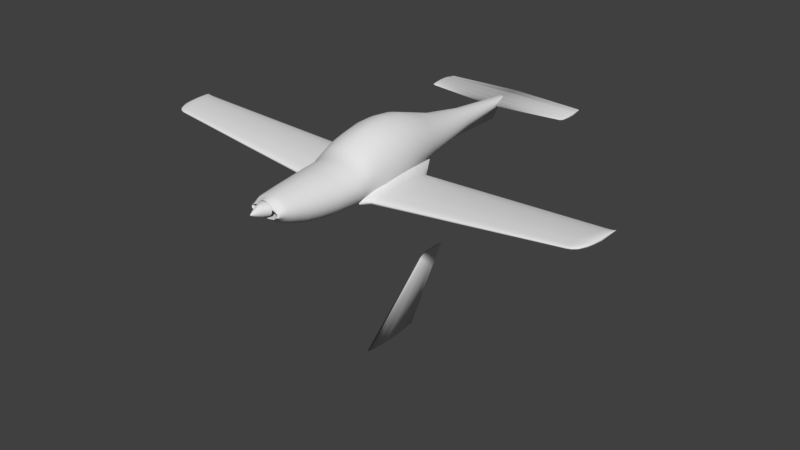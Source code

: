 # Source: rev0.9b.blend  (saved by Blender 2.79.0; exported with 4.5.12 LTS)
import bpy
from mathutils import Matrix  # noqa: F401  (used for matrix-valued properties, if any)

bpy.ops.wm.read_factory_settings(use_empty=True)
scene = bpy.context.scene
scene.name = 'Scene'

# ---- collections
col_collection_1 = bpy.data.collections.new('Collection 1'); scene.collection.children.link(col_collection_1)

# ---- world
world_world = bpy.data.worlds.new('World'); scene.world = world_world
world_world.color = (0.05088, 0.05088, 0.05088)
world_world.use_sun_shadow = False
world_world.sun_shadow_jitter_overblur = 0.0
world_world.cycles.sampling_method = 'MANUAL'

# ---- meshes
me_cylinder_001 = bpy.data.meshes.new('Cylinder.001')
me_cylinder_001.from_pydata([(0.0, -1.015, -0.3268), (0.0, 1.108, -0.1912), (0.1355, -1.015, -0.3252), (0.009474, 1.108, -0.1879), (0.2657, -1.015, -0.3171), (0.1139, 1.136, -0.1572), (0.3857, -1.015, -0.2862), (0.1507, 1.136, -0.1438), (0.4909, -1.015, -0.2148), (0.183, 1.136, -0.1258), (0.5772, -1.015, -0.1944), (0.2095, 1.136, -0.1038), (0.6567, -1.015, -0.1549), (0.2292, 1.136, -0.07872), (0.6822, -1.015, -0.1002), (0.2413, 1.136, -0.05152), (0.6746, -1.015, -0.05523), (0.2454, 1.136, -0.02324), (0.6627, -1.015, -0.01861), (0.2413, 1.136, 0.005046), (0.6246, -1.015, 0.003596), (0.2292, 1.136, 0.03224), (0.5772, -1.015, 0.03673), (0.2095, 1.136, 0.05731), (0.4909, -1.015, 0.07646), (0.183, 1.136, 0.07928), (0.3857, -1.015, 0.1059), (0.1507, 1.136, 0.09731), (0.2657, -1.015, 0.2217), (0.1139, 1.136, 0.1107), (0.1355, -1.015, 0.3305), (0.0739, 1.136, 0.119), (0.0, -1.015, 0.3657), (0.0, 1.136, 0.1217), (0.0, 0.3885, -0.8156), (0.1582, 0.3885, -0.7996), (0.3324, 0.3885, -0.7521), (0.4929, 0.3885, -0.675), (0.6336, 0.3885, -0.5712), (0.749, 0.3885, -0.4448), (0.8348, 0.3885, -0.3006), (0.8877, 0.3885, -0.1767), (0.9055, 0.3885, -0.01396), (0.8877, 0.3885, 0.1488), (0.8348, 0.3885, 0.3053), (0.749, 0.3885, 0.4495), (0.6336, 0.3885, 0.5759), (0.4929, 0.3885, 0.6797), (0.3324, 0.3885, 0.7568), (0.1582, 0.3885, 0.8042), (0.0, 0.3885, 0.8203), (0.2275, -0.6245, -1.241), (0.4599, -0.6245, -1.187), (0.6741, -0.6245, -1.098), (0.8619, -0.6245, -0.9794), (1.016, -0.6245, -0.8345), (1.13, -0.6245, -0.6693), (1.201, -0.6245, -0.49), (1.225, -0.6245, -0.3036), (1.201, -0.6245, -0.1172), (1.13, -0.6245, 0.06212), (1.016, -0.6245, 0.2273), (0.8619, -0.6245, 0.3722), (0.6741, -0.6245, 0.491), (0.4599, -0.6245, 0.5793), (0.2275, -0.6245, 0.6337), (0.0, -0.6245, 0.6521), (0.0, -0.6245, -1.259), (0.0, -0.4793, -1.294), (0.2629, -0.4793, -1.274), (0.5155, -0.4793, -1.218), (0.7484, -0.4793, -1.126), (0.9525, -0.4793, -1.002), (1.12, -0.4793, -0.8509), (1.244, -0.4793, -0.6787), (1.321, -0.4793, -0.4918), (1.347, -0.4793, -0.2975), (1.321, -0.4793, -0.1032), (1.244, -0.4793, 0.08362), (1.12, -0.4793, 0.2558), (0.9525, -0.4793, 0.4067), (0.7484, -0.4793, 0.5306), (0.5155, -0.4793, 0.6227), (0.2629, -0.4793, 0.6793), (0.0, -0.4793, 0.6985), (0.1746, -0.8234, -1.008), (0.3673, -0.8234, -0.9634), (0.545, -0.8234, -0.8907), (0.7007, -0.8234, -0.7929), (0.8284, -0.8234, -0.6737), (0.9234, -0.8234, -0.5377), (0.9818, -0.8234, -0.3902), (1.002, -0.8234, -0.2367), (0.9818, -0.8234, -0.08329), (0.9234, -0.8234, 0.06426), (0.8284, -0.8234, 0.2002), (0.7007, -0.8234, 0.3194), (0.545, -0.8234, 0.4172), (0.3673, -0.8234, 0.4899), (0.1746, -0.8234, 0.5347), (0.0, -0.8234, 0.5498), (0.0, -0.8234, -1.023), (0.1311, -0.9219, -0.7505), (0.3024, -0.9219, -0.7152), (0.4604, -0.9219, -0.6578), (0.5988, -0.9219, -0.5807), (0.7124, -0.9219, -0.4867), (0.7968, -0.9219, -0.3794), (0.8488, -0.9219, -0.263), (0.8664, -0.9219, -0.142), (0.8488, -0.9219, -0.02093), (0.7968, -0.9219, 0.09546), (0.7124, -0.9219, 0.2027), (0.5988, -0.9219, 0.2968), (0.4604, -0.9219, 0.3739), (0.3024, -0.9219, 0.4312), (0.1311, -0.9219, 0.4666), (0.0, -0.9219, 0.4785), (0.0, -0.9219, -0.7624), (0.1344, -0.9599, -0.6017), (0.2894, -0.9599, -0.5718), (0.4322, -0.9599, -0.5233), (0.5574, -0.9599, -0.458), (0.6601, -0.9599, -0.3784), (0.7365, -0.9599, -0.2876), (0.7835, -0.9599, -0.189), (0.7993, -0.9599, -0.08657), (0.7835, -0.9599, 0.0159), (0.7365, -0.9599, 0.1144), (0.6601, -0.9599, 0.2052), (0.5574, -0.9599, 0.2796), (0.4322, -0.9599, 0.3449), (0.2894, -0.9599, 0.3935), (0.1344, -0.9599, 0.4233), (0.0, -0.9599, 0.4334), (0.0, -0.9599, -0.6118), (0.0, -0.726, -1.178), (0.2005, -0.726, -1.161), (0.4135, -0.726, -1.11), (0.6099, -0.726, -1.028), (0.7819, -0.726, -0.9172), (0.9232, -0.726, -0.7822), (1.028, -0.726, -0.6283), (1.093, -0.726, -0.4613), (1.115, -0.726, -0.2875), (1.093, -0.726, -0.1138), (1.028, -0.726, 0.0532), (0.9232, -0.726, 0.2071), (0.7819, -0.726, 0.3421), (0.6099, -0.726, 0.4528), (0.4135, -0.726, 0.5351), (0.2005, -0.726, 0.5858), (0.0, -0.726, 0.6029), (0.0, 0.06041, -1.118), (0.2297, 0.06041, -1.092), (0.4768, 0.06041, -1.016), (0.7046, 0.06041, -0.8927), (0.9042, 0.06041, -0.7265), (1.068, 0.06041, -0.5239), (1.19, 0.06041, -0.2929), (1.265, 0.06041, -0.04211), (1.29, 0.06041, 0.2187), (1.265, 0.06041, 0.4794), (1.19, 0.06041, 0.7302), (1.068, 0.06041, 0.9613), (0.9042, 0.06041, 1.164), (0.7046, 0.06041, 1.33), (0.4768, 0.06041, 1.454), (0.2297, 0.06041, 1.53), (0.0, 0.06041, 1.555), (0.2262, -0.05813, -1.166), (0.4929, -0.05813, -1.085), (0.7387, -0.05813, -0.953), (0.9541, -0.05813, -0.7759), (1.131, -0.05813, -0.56), (1.262, -0.05813, -0.3138), (1.343, -0.05813, -0.06747), (1.37, -0.05813, 0.2313), (1.343, -0.05813, 0.5092), (1.262, -0.05813, 0.7764), (1.131, -0.05813, 1.023), (0.9541, -0.05813, 1.238), (0.7387, -0.05813, 1.416), (0.4929, -0.05813, 1.547), (0.2262, -0.05813, 1.628), (0.0, -0.05813, 1.656), (0.0, -0.05813, -1.193), (0.2686, -0.4047, -1.274), (0.5268, -0.4047, -1.208), (0.7647, -0.4047, -1.101), (0.9733, -0.4047, -0.9575), (1.144, -0.4047, -0.7821), (1.272, -0.4047, -0.582), (1.35, -0.4047, -0.3649), (1.376, -0.4047, -0.1391), (1.35, -0.4047, 0.08672), (1.272, -0.4047, 0.3038), (1.144, -0.4047, 0.504), (0.9733, -0.4047, 0.6794), (0.7647, -0.4047, 0.8233), (0.5268, -0.4047, 0.9303), (0.2686, -0.4047, 0.9961), (0.0, -0.4047, 1.018), (0.0, -0.4047, -1.297), (0.0, -0.2508, -1.281), (0.2688, -0.2508, -1.254), (0.5272, -0.2508, -1.174), (0.7654, -0.2508, -1.064), (0.9741, -0.2508, -0.8895), (1.167, -0.2508, -0.6962), (1.308, -0.2508, -0.4534), (1.395, -0.2508, -0.1899), (1.424, -0.2508, 0.08417), (1.395, -0.2508, 0.3582), (1.308, -0.2508, 0.6217), (1.167, -0.2508, 0.8645), (0.9763, -0.2508, 1.077), (0.7444, -0.2508, 1.252), (0.4799, -0.2508, 1.382), (0.1928, -0.2508, 1.462), (0.0, -0.2508, 1.489), (0.0, -0.1564, -1.244), (0.2381, -0.1564, -1.216), (0.5106, -0.1564, -1.135), (0.7619, -0.1564, -1.002), (0.982, -0.1564, -0.8238), (1.163, -0.1564, -0.6065), (1.297, -0.1564, -0.3587), (1.38, -0.1564, -0.08969), (1.408, -0.1564, 0.19), (1.38, -0.1564, 0.4697), (1.297, -0.1564, 0.7387), (1.163, -0.1564, 0.9866), (0.982, -0.1564, 1.204), (0.7619, -0.1564, 1.382), (0.5106, -0.1564, 1.515), (0.2381, -0.1564, 1.596), (0.0, -0.1564, 1.624), (0.2688, -0.3291, -1.271), (0.5272, -0.3291, -1.196), (0.7653, -0.3291, -1.109), (0.974, -0.3291, -0.9445), (1.159, -0.3291, -0.6361), (1.296, -0.3291, -0.4217), (1.38, -0.3291, -0.1891), (1.408, -0.3291, 0.05287), (1.38, -0.3291, 0.2948), (1.296, -0.3291, 0.5274), (1.159, -0.3291, 0.7419), (0.9754, -0.3291, 0.9298), (0.7516, -0.3291, 1.084), (0.4963, -0.3291, 1.199), (0.2193, -0.3291, 1.269), (0.0, -0.3291, 1.293), (0.0, -0.3291, -1.297), (0.0, 0.6764, -0.5369), (0.08093, 0.6764, -0.5274), (0.19, 0.6764, -0.4991), (0.2905, 0.6764, -0.4532), (0.3787, 0.6764, -0.3914), (0.451, 0.6764, -0.3161), (0.5047, 0.6764, -0.2302), (0.5378, 0.6764, -0.137), (0.549, 0.6764, -0.0401), (0.5378, 0.6764, 0.05682), (0.5047, 0.6764, 0.15), (0.451, 0.6764, 0.2359), (0.3787, 0.6764, 0.3112), (0.2905, 0.6764, 0.373), (0.19, 0.6764, 0.4189), (0.08093, 0.6764, 0.4472), (0.0, 0.6764, 0.4567), (0.0, 0.2163, -0.9774), (0.1726, 0.2163, -0.9563), (0.3962, 0.2163, -0.8939), (0.6022, 0.2163, -0.7924), (0.7828, 0.2163, -0.6559), (0.931, 0.2163, -0.4895), (1.041, 0.2163, -0.2997), (1.109, 0.2163, -0.0937), (1.132, 0.2163, 0.1205), (1.109, 0.2163, 0.3347), (1.041, 0.2163, 0.5407), (0.931, 0.2163, 0.7305), (0.7828, 0.2163, 0.8969), (0.6022, 0.2163, 1.033), (0.3962, 0.2163, 1.135), (0.1726, 0.2163, 1.197), (0.0, 0.2163, 1.218), (1.493, -0.2468, -1.048), (1.455, -0.2468, -0.5576), (1.492, -0.1868, -1.034), (1.454, -0.1868, -0.5444), (1.779, -0.2467, -1.027), (1.74, -0.2467, -0.5367), (1.777, -0.1874, -1.013), (1.739, -0.1874, -0.5235), (1.493, -0.2829, -1.052), (1.457, -0.2829, -0.5839), (1.779, -0.2823, -1.032), (1.742, -0.2823, -0.563), (1.493, -0.3165, -1.048), (1.46, -0.3165, -0.6209), (1.779, -0.3154, -1.027), (1.745, -0.3154, -0.6), (1.492, -0.3505, -1.036), (1.463, -0.3505, -0.662), (1.778, -0.3491, -1.015), (1.748, -0.3491, -0.6411), (1.49, -0.3734, -1.011), (1.466, -0.3734, -0.699), (1.776, -0.3717, -0.9905), (1.751, -0.3717, -0.6781), (1.488, -0.3912, -0.9826), (1.469, -0.3912, -0.7442), (1.773, -0.3893, -0.9617), (1.755, -0.3893, -0.7233), (1.485, -0.4014, -0.9387), (1.473, -0.4014, -0.7894), (1.77, -0.3993, -0.9179), (1.758, -0.3993, -0.7685), (1.48, -0.406, -0.8853), (1.478, -0.406, -0.8593), (1.766, -0.4038, -0.8644), (1.764, -0.4038, -0.8384), (1.743, -0.03377, -0.5774), (1.772, -0.03377, -0.9407), (1.458, -0.03112, -0.5982), (1.486, -0.03112, -0.9616), (1.488, -0.08148, -0.9883), (1.455, -0.08148, -0.5666), (1.774, -0.08348, -0.9675), (1.741, -0.08348, -0.5457), (1.739, -0.1352, -0.5202), (1.776, -0.1352, -0.9938), (1.453, -0.1339, -0.5411), (1.49, -0.1339, -1.015), (1.751, 0.02045, -0.6758), (1.77, 0.02045, -0.9217), (1.466, 0.02381, -0.6966), (1.485, 0.02381, -0.9425), (1.756, 0.05158, -0.7454), (1.769, 0.05158, -0.9046), (1.471, 0.05535, -0.7663), (1.483, 0.05535, -0.9255), (1.481, 0.08399, -0.8938), (1.766, 0.07985, -0.8729), (1.768, 0.07985, -0.8898), (1.482, 0.08399, -0.9107), (1.483, 0.07085, -0.9153), (1.768, 0.06688, -0.8944), (1.761, 0.06688, -0.8066), (1.476, 0.07085, -0.8275), (0.5877, -0.2265, -1.123), (0.5493, -0.2291, -0.406), (0.5866, -0.1337, -1.071), (0.5483, -0.1362, -0.356), (0.5881, -0.2824, -1.148), (0.5514, -0.2848, -0.4629), (0.5877, -0.3344, -1.159), (0.5543, -0.3366, -0.5341), (0.5868, -0.3872, -1.158), (0.5575, -0.3892, -0.6116), (0.5848, -0.4228, -1.134), (0.5604, -0.4244, -0.6774), (0.5826, -0.4505, -1.101), (0.5639, -0.4517, -0.7525), (0.5792, -0.4665, -1.042), (0.5675, -0.4673, -0.8238), (0.575, -0.4738, -0.9663), (0.5729, -0.474, -0.9283), (0.5525, 0.105, -0.3551), (0.5809, 0.1069, -0.886), (0.583, 0.02906, -0.9509), (0.55, 0.02691, -0.3346), (0.548, -0.05433, -0.3242), (0.5851, -0.05191, -1.016), (0.5602, 0.1906, -0.4708), (0.5795, 0.1918, -0.8301), (0.5657, 0.2397, -0.5565), (0.5781, 0.2406, -0.789), (0.5756, 0.2847, -0.728), (0.577, 0.2848, -0.7527), (0.5773, 0.2645, -0.7662), (0.5705, 0.2641, -0.638), (0.5877, -0.2265, -1.123), (0.5493, -0.2291, -0.406), (0.5866, -0.1337, -1.071), (0.5483, -0.1362, -0.356), (0.5881, -0.2824, -1.148), (0.5514, -0.2848, -0.4629), (0.5877, -0.3344, -1.159), (0.5543, -0.3366, -0.5341), (0.5868, -0.3872, -1.158), (0.5575, -0.3892, -0.6116), (0.5848, -0.4228, -1.134), (0.5604, -0.4244, -0.6774), (0.5826, -0.4505, -1.101), (0.5639, -0.4517, -0.7525), (0.5792, -0.4665, -1.042), (0.5675, -0.4673, -0.8238), (0.575, -0.4738, -0.9663), (0.5729, -0.474, -0.9283), (0.5525, 0.105, -0.3551), (0.5809, 0.1069, -0.886), (0.583, 0.02906, -0.9509), (0.55, 0.02691, -0.3346), (0.548, -0.05433, -0.3242), (0.5851, -0.05191, -1.016), (0.5602, 0.1906, -0.4708), (0.5795, 0.1918, -0.8301), (0.5657, 0.2397, -0.5565), (0.5781, 0.2406, -0.789), (0.5756, 0.2847, -0.728), (0.577, 0.2848, -0.7527), (0.5773, 0.2645, -0.7662), (0.5705, 0.2641, -0.638), (10.79, -0.1348, -0.06238), (10.75, -0.1348, 0.0372), (10.79, -0.1174, -0.05938), (10.75, -0.1174, 0.03987), (10.79, -0.1452, -0.06322), (10.76, -0.1452, 0.03187), (10.79, -0.155, -0.06238), (10.76, -0.155, 0.02436), (10.79, -0.1648, -0.05988), (10.76, -0.1648, 0.01602), (10.79, -0.1715, -0.05488), (10.76, -0.1715, 0.008512), (10.79, -0.1766, -0.04904), (10.77, -0.1766, -0.0006625), (10.78, -0.1796, -0.04014), (10.77, -0.1796, -0.009837), (10.78, -0.1809, -0.0293), (10.78, -0.1809, -0.02402), (10.76, -0.07229, 0.02895), (10.78, -0.07229, -0.04478), (10.79, -0.08688, -0.05021), (10.75, -0.08688, 0.03537), (10.75, -0.1021, 0.04054), (10.79, -0.1021, -0.05554), (10.76, -0.05637, 0.008985), (10.78, -0.05637, -0.04091), (10.77, -0.04723, -0.005155), (10.78, -0.04723, -0.03745), (10.78, -0.03893, -0.03102), (10.78, -0.03893, -0.03445), (10.78, -0.04274, -0.03538), (10.77, -0.04274, -0.01757), (10.83, -0.05364, 0.002383), (10.83, -0.05364, 0.01104), (10.83, -0.05118, 0.002644), (10.83, -0.05118, 0.01127), (10.83, -0.05513, 0.00231), (10.83, -0.05513, 0.01057), (10.83, -0.0565, 0.002383), (10.83, -0.0565, 0.009922), (10.83, -0.0579, 0.0026), (10.83, -0.0579, 0.009197), (10.83, -0.05884, 0.003035), (10.83, -0.05884, 0.008544), (10.83, -0.05957, 0.003543), (10.83, -0.05957, 0.007747), (10.83, -0.05999, 0.004316), (10.83, -0.05999, 0.00695), (10.83, -0.06017, 0.005258), (10.83, -0.06017, 0.005717), (10.83, -0.0448, 0.01032), (10.83, -0.0448, 0.003913), (10.83, -0.04686, 0.003441), (10.83, -0.04686, 0.01088), (10.83, -0.04901, 0.01133), (10.83, -0.04901, 0.002977), (10.83, -0.04254, 0.008586), (10.83, -0.04254, 0.004249), (10.83, -0.04125, 0.007357), (10.83, -0.04125, 0.00455), (10.83, -0.04008, 0.005109), (10.83, -0.04008, 0.004811), (10.83, -0.04061, 0.00473), (10.83, -0.04061, 0.006277), (5.8, 0.02643, -0.5149), (5.777, -0.303, -0.3019), (5.771, -0.1963, -0.2457), (5.796, -0.3767, -0.4772), (5.798, -0.3767, -0.4963), (5.809, -0.1963, -0.6053), (5.789, 0.002869, -0.4088), (5.801, 0.002869, -0.5258), (5.8, 0.01562, -0.5183), (5.787, -0.3646, -0.3926), (5.79, -0.3729, -0.4258), (5.811, -0.303, -0.6162), (5.804, -0.06827, -0.5524), (5.802, -0.02308, -0.5384), (5.811, -0.2754, -0.6192), (5.811, -0.2457, -0.6162), (5.783, -0.02308, -0.3576), (5.775, -0.06827, -0.2853), (5.773, -0.1097, -0.262), (5.771, -0.1528, -0.2433), (5.772, -0.2457, -0.2554), (5.774, -0.2754, -0.2747), (5.808, -0.1528, -0.5914), (5.806, -0.1097, -0.572), (5.808, -0.3499, -0.589), (5.81, -0.3311, -0.6071), (5.799, 0.02643, -0.5025), (5.793, 0.01562, -0.4538), (5.802, -0.3729, -0.5356), (5.805, -0.3646, -0.5678), (5.78, -0.3311, -0.3321), (5.783, -0.3499, -0.3593), (10.1, -0.0303, -0.1154), (10.1, -0.3455, -0.1039), (10.11, -0.2056, -0.171), (10.09, -0.04884, -0.05005), (10.1, -0.0388, -0.1175), (10.09, -0.3426, -0.0605), (10.11, -0.2876, -0.1777), (10.1, -0.06926, -0.1298), (10.11, -0.2424, -0.1777), (10.07, -0.1048, 0.02605), (10.07, -0.1714, 0.05191), (10.07, -0.2658, 0.03255), (10.1, -0.1374, -0.1506), (10.11, -0.3096, -0.1722), (10.09, -0.0388, -0.07776), (10.1, -0.336, -0.148), (10.08, -0.3244, -0.01956), (10.07, -0.2876, 0.0158), (10.07, -0.2056, 0.05042), (10.09, -0.3455, -0.09213), (10.1, -0.04884, -0.1221), (10.08, -0.336, -0.04003), (10.1, -0.1048, -0.1385), (10.11, -0.2658, -0.1796), (10.08, -0.06926, -0.0185), (10.07, -0.1374, 0.04037), (10.07, -0.2424, 0.04446), (10.11, -0.1714, -0.1625), (10.11, -0.3244, -0.161), (10.1, -0.0303, -0.1078), (10.1, -0.3426, -0.1281), (10.08, -0.3096, -0.002807), (10.28, -0.03308, -0.09857), (10.28, -0.3389, -0.08739), (10.29, -0.2075, -0.1527), (10.27, -0.05153, -0.03493), (10.28, -0.04155, -0.1006), (10.27, -0.3359, -0.0451), (10.29, -0.2812, -0.1593), (10.28, -0.07184, -0.1126), (10.29, -0.2363, -0.1593), (10.25, -0.1072, 0.03917), (10.25, -0.1734, 0.06435), (10.25, -0.2596, 0.0455), (10.28, -0.1397, -0.1328), (10.29, -0.3031, -0.1538), (10.27, -0.04155, -0.06191), (10.28, -0.3294, -0.1303), (10.26, -0.3179, -0.005237), (10.26, -0.2812, 0.02919), (10.25, -0.2075, 0.0629), (10.27, -0.3389, -0.07591), (10.28, -0.05153, -0.1051), (10.27, -0.3294, -0.02517), (10.28, -0.1072, -0.121), (10.29, -0.2596, -0.1611), (10.26, -0.07184, -0.00421), (10.25, -0.1397, 0.05311), (10.25, -0.2363, 0.0571), (10.29, -0.1734, -0.1444), (10.29, -0.3179, -0.143), (10.28, -0.03308, -0.09111), (10.28, -0.3359, -0.1109), (10.26, -0.3031, 0.01107), (10.47, -0.03533, -0.08103), (10.47, -0.3195, -0.07016), (10.48, -0.2116, -0.1337), (10.46, -0.05398, -0.01918), (10.47, -0.04389, -0.083), (10.46, -0.3166, -0.02907), (10.48, -0.2612, -0.14), (10.47, -0.07452, -0.09469), (10.48, -0.2159, -0.14), (10.44, -0.1103, 0.05283), (10.44, -0.1772, 0.0773), (10.44, -0.2394, 0.05899), (10.47, -0.1431, -0.1143), (10.48, -0.2834, -0.1347), (10.46, -0.04389, -0.0454), (10.47, -0.3099, -0.1118), (10.45, -0.2983, 0.009675), (10.44, -0.2612, 0.04314), (10.44, -0.2116, 0.07589), (10.46, -0.3195, -0.05901), (10.47, -0.05398, -0.08737), (10.45, -0.3099, -0.009697), (10.47, -0.1103, -0.1029), (10.48, -0.2394, -0.1418), (10.45, -0.07452, 0.01067), (10.44, -0.1431, 0.06638), (10.44, -0.2159, 0.07026), (10.48, -0.1772, -0.1256), (10.48, -0.2983, -0.1242), (10.47, -0.03533, -0.07379), (10.47, -0.3166, -0.09306), (10.45, -0.2834, 0.02553), (10.63, -0.03742, -0.06096), (10.63, -0.2762, -0.05191), (10.64, -0.1694, -0.1048), (10.62, -0.05138, -0.009426), (10.63, -0.04383, -0.0626), (10.62, -0.274, -0.01766), (10.64, -0.2326, -0.1101), (10.63, -0.06675, -0.07234), (10.64, -0.1986, -0.1101), (10.61, -0.09353, 0.05058), (10.6, -0.1436, 0.07097), (10.61, -0.2162, 0.05571), (10.64, -0.1181, -0.08869), (10.64, -0.2492, -0.1057), (10.63, -0.04383, -0.03127), (10.64, -0.269, -0.08664), (10.62, -0.2604, 0.01462), (10.61, -0.2326, 0.0425), (10.6, -0.1694, 0.0698), (10.63, -0.2762, -0.04261), (10.63, -0.05138, -0.06624), (10.62, -0.269, -0.001522), (10.64, -0.09353, -0.07914), (10.64, -0.2162, -0.1116), (10.62, -0.06675, 0.01545), (10.61, -0.1181, 0.06187), (10.6, -0.1986, 0.0651), (10.64, -0.1436, -0.09808), (10.64, -0.2604, -0.09691), (10.63, -0.03742, -0.05493), (10.63, -0.274, -0.07098), (10.61, -0.2492, 0.02783), (10.71, -0.03784, -0.04707), (10.71, -0.2412, -0.03992), (10.72, -0.1502, -0.08172), (10.7, -0.04973, -0.006367), (10.71, -0.04329, -0.04837), (10.7, -0.2393, -0.01287), (10.72, -0.204, -0.08589), (10.71, -0.06282, -0.05606), (10.72, -0.1751, -0.08589), (10.68, -0.08562, 0.04103), (10.68, -0.1283, 0.05713), (10.68, -0.1901, 0.04508), (10.72, -0.1065, -0.06897), (10.72, -0.2182, -0.08242), (10.7, -0.04329, -0.02362), (10.71, -0.2351, -0.06735), (10.69, -0.2277, 0.01262), (10.69, -0.204, 0.03465), (10.68, -0.1502, 0.0562), (10.71, -0.2412, -0.03258), (10.71, -0.04973, -0.05124), (10.7, -0.2351, -0.0001244), (10.71, -0.08562, -0.06143), (10.72, -0.1901, -0.08705), (10.69, -0.06282, 0.01328), (10.68, -0.1065, 0.04995), (10.68, -0.1751, 0.0525), (10.72, -0.1283, -0.07639), (10.72, -0.2277, -0.07546), (10.71, -0.03784, -0.0423), (10.71, -0.2393, -0.05499), (10.69, -0.2182, 0.02306), (0.0, 1.081, -0.1418), (0.0, 1.081, 0.08964), (0.0, 1.106, -0.143), (0.0, 1.106, 0.1082), (0.0, 1.057, -0.1368), (0.0, 1.057, 0.07711), (0.0, 1.037, -0.1266), (0.0, 1.037, 0.05121), (0.0, 1.019, -0.1045), (0.0, 1.019, 0.02386), (0.0, 1.009, -0.09083), (0.0, 1.009, 0.001487), (0.0, 1.002, -0.0697), (0.0, 1.002, -0.0271), (0.0, 1.129, -0.136), (0.0, 1.129, 0.1176), (0.0, 1.149, -0.1352), (0.0, 1.149, 0.1193), (0.0, 1.172, -0.1285), (0.0, 1.172, 0.1216), (0.0, 1.197, -0.1045), (0.0, 1.197, 0.1227), (0.0, 1.215, -0.08483), (0.0, 1.23, -0.06831), (0.0, 1.23, 0.1054), (0.0, 1.248, -0.04536), (0.0, 1.248, 0.08662), (0.0, 0.9998, -0.05449), (0.0, 0.9998, -0.04231), (0.0, 1.262, -0.02981), (0.0, 1.262, 0.07409), (0.0, 1.274, -0.01314), (0.0, 1.274, 0.06514), (0.0, 1.29, 0.002972), (0.0, 1.29, 0.05082), (0.0, 1.302, 0.01786), (0.0, 1.302, 0.03877), (0.0, 1.309, 0.02736), (0.0, 1.309, 0.0336), (0.0, 1.215, 0.1183), (3.658, 1.119, -0.03643), (3.658, 1.119, 0.009103), (3.666, 1.136, -0.03668), (3.666, 1.136, 0.01275), (3.648, 1.103, -0.03546), (3.648, 1.103, 0.006638), (3.636, 1.089, -0.03345), (3.636, 1.089, 0.001541), (3.62, 1.077, -0.0291), (3.62, 1.077, -0.00384), (3.608, 1.07, -0.02641), (3.608, 1.07, -0.008242), (3.597, 1.066, -0.02225), (3.597, 1.066, -0.01387), (3.667, 1.152, -0.03529), (3.667, 1.152, 0.01461), (3.667, 1.166, -0.03513), (3.667, 1.166, 0.01493), (3.667, 1.182, -0.03382), (3.667, 1.182, 0.0154), (3.655, 1.199, -0.02909), (3.655, 1.199, 0.01561), (3.647, 1.211, 0.01474), (3.635, 1.221, -0.02197), (3.635, 1.221, 0.0122), (3.62, 1.234, -0.01746), (3.62, 1.234, 0.008509), (3.586, 1.064, -0.01926), (3.586, 1.064, -0.01686), (3.607, 1.243, -0.0144), (3.607, 1.243, 0.006044), (3.597, 1.252, -0.01112), (3.597, 1.252, 0.004283), (3.586, 1.262, -0.00795), (3.586, 1.262, 0.001465), (3.58, 1.271, -0.0004359), (3.58, 1.271, 0.004299), (3.578, 1.274, -0.003151), (3.578, 1.274, -0.001924), (3.647, 1.211, -0.02523), (3.539, 1.089, -0.09432), (3.49, 1.062, -0.03525), (3.49, 1.062, -0.04379), (3.562, 1.119, -0.1049), (3.571, 1.166, -0.1003), (3.571, 1.182, -0.09564), (3.539, 1.089, 0.03026), (3.523, 1.077, 0.0111), (3.562, 1.119, 0.05719), (3.552, 1.103, 0.04841), (3.558, 1.199, -0.0788), (3.551, 1.211, -0.06504), (3.569, 1.136, -0.1058), (3.571, 1.152, -0.1009), (3.538, 1.221, -0.05347), (3.524, 1.234, -0.03739), (3.51, 1.243, 0.04629), (3.524, 1.234, 0.05507), (3.523, 1.077, -0.07882), (3.501, 1.252, 0.04002), (3.49, 1.262, 0.02999), (3.51, 1.243, -0.0265), (3.511, 1.07, -0.06924), (3.5, 1.066, -0.05444), (3.571, 1.166, 0.07795), (3.571, 1.182, 0.07959), (3.569, 1.136, 0.07017), (3.482, 1.275, 0.01792), (3.482, 1.275, 0.01355), (3.551, 1.211, 0.07725), (3.538, 1.221, 0.06822), (3.486, 1.271, 0.02154), (3.49, 1.262, -0.003532), (3.501, 1.252, -0.01482), (3.571, 1.152, 0.07679), (3.552, 1.103, -0.1015), (3.5, 1.066, -0.0246), (3.511, 1.07, -0.004572), (3.486, 1.271, 0.006895), (3.558, 1.199, 0.08037), (3.573, 1.089, -0.08016), (3.524, 1.063, -0.03808), (3.605, 1.182, -0.08126), (3.557, 1.077, 0.007625), (3.586, 1.103, 0.03869), (3.585, 1.211, -0.05578), (3.605, 1.152, -0.08562), (3.558, 1.234, -0.03275), (3.558, 1.234, 0.04424), (3.535, 1.252, 0.03171), (3.545, 1.243, -0.02368), (3.545, 1.07, -0.05928), (3.605, 1.166, 0.06328), (3.516, 1.275, 0.0133), (3.585, 1.211, 0.0627), (3.52, 1.271, 0.01632), (3.524, 1.262, -0.00456), (3.605, 1.152, 0.06232), (3.586, 1.103, -0.0861), (3.534, 1.066, -0.0221), (3.524, 1.063, -0.03097), (3.596, 1.119, -0.089), (3.605, 1.166, -0.08515), (3.573, 1.089, 0.02358), (3.596, 1.119, 0.046), (3.592, 1.199, -0.06723), (3.603, 1.136, -0.08973), (3.572, 1.221, -0.04614), (3.545, 1.243, 0.03693), (3.557, 1.077, -0.06725), (3.524, 1.262, 0.02335), (3.534, 1.066, -0.04695), (3.605, 1.182, 0.06465), (3.603, 1.136, 0.05681), (3.516, 1.275, 0.009666), (3.572, 1.221, 0.05519), (3.535, 1.252, -0.01396), (3.545, 1.07, -0.005426), (3.52, 1.271, 0.004122), (3.592, 1.199, 0.0653), (3.601, 1.089, -0.06491), (3.552, 1.063, -0.03193), (3.633, 1.182, -0.06577), (3.585, 1.077, 0.003883), (3.613, 1.103, 0.02823), (3.613, 1.211, -0.04581), (3.633, 1.152, -0.06919), (3.585, 1.234, -0.02776), (3.585, 1.234, 0.03257), (3.562, 1.252, 0.02275), (3.572, 1.243, -0.02065), (3.573, 1.07, -0.04855), (3.633, 1.166, 0.0475), (3.543, 1.275, 0.008333), (3.613, 1.211, 0.04705), (3.548, 1.271, 0.0107), (3.551, 1.262, -0.005666), (3.633, 1.152, 0.04675), (3.613, 1.103, -0.06957), (3.562, 1.066, -0.01941), (3.552, 1.063, -0.02637), (3.623, 1.119, -0.07184), (3.633, 1.166, -0.06883), (3.601, 1.089, 0.01638), (3.623, 1.119, 0.03395), (3.62, 1.199, -0.05478), (3.631, 1.136, -0.07241), (3.6, 1.221, -0.03825), (3.572, 1.243, 0.02685), (3.585, 1.077, -0.0548), (3.551, 1.262, 0.01621), (3.562, 1.066, -0.03889), (3.633, 1.182, 0.04857), (3.631, 1.136, 0.04243), (3.543, 1.275, 0.005482), (3.6, 1.221, 0.04116), (3.562, 1.252, -0.01303), (3.573, 1.07, -0.006345), (3.548, 1.271, 0.001137), (3.62, 1.199, 0.04908), (0.5049, -1.003, 0.1223), (0.5182, -0.9923, 0.1614), (0.5315, -0.9813, 0.2119), (0.5448, -0.9703, 0.2431), (0.5947, -1.003, 0.07383), (0.6112, -0.9923, 0.1047), (0.6278, -0.9813, 0.147), (0.6444, -0.9703, 0.1814), (0.6482, -1.003, 0.02821), (0.0, -0.9703, -0.5509), (0.6705, -0.9923, 0.04726), (0.6929, -0.9813, 0.07763), (0.0, -0.9813, -0.5025), (0.7153, -0.9703, 0.1014), (0.6881, -1.003, -0.01043), (0.0, -0.9923, -0.451), (0.7123, -0.9923, -0.007007), (0.7364, -0.9813, 0.007739), (0.0, -1.003, -0.3883), (0.7606, -0.9703, 0.01708), (0.7009, -1.003, -0.06131), (0.0, -1.003, 0.3836), (0.7258, -0.9923, -0.07142), (0.7508, -0.9813, -0.07021), (0.0, -0.9923, 0.3962), (0.7757, -0.9703, -0.07308), (0.7035, -1.003, -0.1188), (0.0, -0.9813, 0.4058), (0.7238, -0.9923, -0.1408), (0.744, -0.9813, -0.1514), (0.0, -0.9703, 0.4222), (0.7643, -0.9703, -0.1648), (0.6735, -1.003, -0.1831), (0.1353, -1.003, 0.3536), (0.6894, -0.9923, -0.2142), (0.7054, -0.9813, -0.234), (0.1351, -0.9923, 0.3713), (0.7213, -0.9703, -0.2552), (0.5947, -1.003, -0.2337), (0.1349, -0.9813, 0.3858), (0.6112, -0.9923, -0.2754), (0.6278, -0.9813, -0.3058), (0.1346, -0.9703, 0.4074), (0.6444, -0.9703, -0.3364), (0.5049, -1.003, -0.2669), (0.2707, -1.003, 0.2614), (0.5182, -0.9923, -0.3207), (0.5315, -0.9813, -0.3632), (0.2754, -0.9923, 0.2947), (0.5448, -0.9703, -0.4049), (0.3955, -1.003, -0.3372), (0.2802, -0.9813, 0.3249), (0.4048, -0.9923, -0.3901), (0.4141, -0.9813, -0.4316), (0.2849, -0.9703, 0.3628), (0.4234, -0.9703, -0.4714), (0.2707, -1.003, -0.3721), (0.3955, -1.003, 0.1595), (0.2754, -0.9923, -0.4286), (0.2802, -0.9813, -0.4738), (0.4048, -0.9923, 0.2061), (0.2849, -0.9703, -0.5166), (0.1353, -1.003, -0.3849), (0.4141, -0.9813, 0.2496), (0.1351, -0.9923, -0.4459), (0.1349, -0.9813, -0.4956), (0.4234, -0.9703, 0.3017), (0.1346, -0.9703, -0.5424), (0.0, 1.051, -0.8106), (0.009712, 1.051, -0.8073), (0.0, 0.3886, -0.8108), (0.05393, 0.3886, -0.7949), (0.0, 0.6832, -0.8089), (0.02963, 0.6834, -0.7995), (0.0, -1.015, -0.3268), (0.1355, -1.015, -0.3252), (0.2657, -1.015, -0.3171), (0.3857, -1.015, -0.2862), (0.4909, -1.015, -0.2148), (0.5772, -1.015, -0.1944), (0.6567, -1.015, -0.1549), (0.6822, -1.015, -0.1002), (0.6746, -1.015, -0.05523), (0.6627, -1.015, -0.01861), (0.6246, -1.015, 0.003596), (0.5772, -1.015, 0.03673), (0.4909, -1.015, 0.07646), (0.3857, -1.015, 0.1059), (0.2657, -1.015, 0.2217), (0.1355, -1.015, 0.3305), (0.0, -1.015, 0.3657), (0.0, -1.015, -0.3268), (0.1355, -1.015, -0.3252), (0.2657, -1.015, -0.3171), (0.3857, -1.015, -0.2862), (0.4909, -1.015, -0.2148), (0.5772, -1.015, -0.1944), (0.6567, -1.015, -0.1549), (0.6822, -1.015, -0.1002), (0.6746, -1.015, -0.05523), (0.6627, -1.015, -0.01861), (0.6246, -1.015, 0.003596), (0.5772, -1.015, 0.03673), (0.4909, -1.015, 0.07646), (0.3857, -1.015, 0.1059), (0.2657, -1.015, 0.2217), (0.1355, -1.015, 0.3305), (0.0, -1.015, 0.3657), (0.0, -1.015, -0.3268), (0.1355, -1.015, -0.3252), (0.2657, -1.015, -0.3171), (0.3857, -1.015, -0.2862), (0.4909, -1.015, -0.2148), (0.5772, -1.015, -0.1944), (0.6567, -1.015, -0.1549), (0.6822, -1.015, -0.1002), (0.6746, -1.015, -0.05523), (0.6627, -1.015, -0.01861), (0.6246, -1.015, 0.003596), (0.5772, -1.015, 0.03673), (0.4909, -1.015, 0.07646), (0.3857, -1.015, 0.1059), (0.2657, -1.015, 0.2217), (0.1355, -1.015, 0.3305), (0.0, -1.015, 0.3657), (-0.0006773, -0.6155, -0.1423), (0.02967, -0.6155, -0.142), (0.05884, -0.6155, -0.1401), (0.08572, -0.6155, -0.1332), (0.1093, -0.6155, -0.1172), (0.1286, -0.6155, -0.1127), (0.1464, -0.6155, -0.1038), (0.1521, -0.6155, -0.09156), (0.1504, -0.6155, -0.08148), (0.1478, -0.6155, -0.07328), (0.1392, -0.6155, -0.06831), (0.1286, -0.6155, -0.06088), (0.1093, -0.6155, -0.05198), (0.08572, -0.6155, -0.04538), (0.05884, -0.6155, -0.01945), (0.02967, -0.6155, 0.004915), (-0.0006773, -0.6155, 0.0128), (0.0, -1.012, 0.3201), (0.07297, -1.012, 0.3146), (0.1432, -1.012, 0.2981), (0.2079, -1.012, 0.2715), (0.2647, -1.012, 0.2356), (0.3112, -1.012, 0.1918), (0.3458, -1.012, 0.1419), (0.3671, -1.012, 0.0878), (0.3743, -1.012, 0.03149), (0.3671, -1.012, -0.02481), (0.3458, -1.012, -0.07895), (0.3112, -1.012, -0.1289), (0.2647, -1.012, -0.1726), (0.2079, -1.012, -0.2085), (0.1432, -1.012, -0.2352), (0.0, -1.118, 0.03173), (0.07297, -1.012, -0.2516), (0.0, -1.012, -0.2571), (0.02839, -1.113, 0.01783), (0.01713, -1.113, 0.002717), (0.007014, -1.113, 0.06673), (0.0, -1.112, 0.06803), (0.01208, -1.113, -0.0002139), (0.02879, -1.113, 0.04516), (0.03022, -1.113, 0.02443), (0.02171, -1.113, 0.006714), (0.0, -1.113, -0.003307), (0.0178, -1.113, 0.06135), (0.02606, -1.113, 0.0514), (0.03083, -1.113, 0.03138), (0.0255, -1.113, 0.01184), (0.00671, -1.113, -0.002005), (0.01262, -1.113, 0.06468), (0.02234, -1.113, 0.05687), (0.03034, -1.113, 0.03837), (0.0, -1.095, -0.08397), (0.0, -1.076, -0.1507), (0.0, -1.056, -0.2096), (0.0, -1.035, -0.2498), (0.01132, -1.095, -0.08102), (0.008739, -1.076, -0.1482), (0.04278, -1.056, -0.2047), (0.0567, -1.035, -0.246), (0.05356, -1.095, -0.06432), (0.08099, -1.075, -0.1211), (0.122, -1.056, -0.1689), (0.1616, -1.035, -0.2038), (0.07161, -1.095, -0.05036), (0.1116, -1.075, -0.0985), (0.1555, -1.055, -0.1391), (0.2058, -1.035, -0.1687), (0.08645, -1.095, -0.03302), (0.1367, -1.075, -0.07077), (0.1829, -1.055, -0.1026), (0.2421, -1.035, -0.1258), (0.09759, -1.095, -0.01311), (0.1554, -1.075, -0.03904), (0.2033, -1.055, -0.06093), (0.269, -1.035, -0.0769), (0.1045, -1.094, 0.008618), (0.167, -1.075, -0.004525), (0.2159, -1.055, -0.01565), (0.2856, -1.035, -0.02378), (0.1068, -1.094, 0.03131), (0.1709, -1.075, 0.03143), (0.2202, -1.055, 0.03147), (0.2912, -1.035, 0.03149), (0.1047, -1.094, 0.05405), (0.1671, -1.075, 0.06741), (0.216, -1.055, 0.07861), (0.2857, -1.035, 0.08677), (0.09815, -1.094, 0.076), (0.1559, -1.075, 0.1021), (0.2035, -1.055, 0.124), (0.2691, -1.035, 0.1399), (0.08723, -1.094, 0.09619), (0.1373, -1.075, 0.134), (0.1832, -1.055, 0.1658), (0.2422, -1.035, 0.1889), (0.07247, -1.094, 0.1139), (0.1122, -1.075, 0.162), (0.1558, -1.055, 0.2024), (0.206, -1.035, 0.2319), (0.03323, -1.095, -0.07467), (0.04628, -1.075, -0.1379), (0.08399, -1.056, -0.1911), (0.1113, -1.035, -0.2299), (0.0545, -1.094, 0.1284), (0.08167, -1.075, 0.1849), (0.1224, -1.055, 0.2325), (0.1618, -1.035, 0.2671), (0.03399, -1.094, 0.1392), (0.04683, -1.075, 0.202), (0.08428, -1.055, 0.2548), (0.1114, -1.035, 0.2933), (0.01174, -1.094, 0.1459), (0.009043, -1.075, 0.2125), (0.04294, -1.055, 0.2686), (0.05679, -1.035, 0.3094), (0.0, -1.094, 0.1489), (0.0, -1.075, 0.2151), (0.0, -1.055, 0.2735), (0.0, -1.035, 0.3132), (0.0, 0.9128, -0.3794), (0.08599, 0.9128, -0.3732), (0.1593, 0.9231, -0.3548), (0.2139, 0.9231, -0.3251), (0.2617, 0.9231, -0.285), (0.301, 0.9231, -0.2362), (0.3302, 0.9231, -0.1805), (0.3481, 0.9231, -0.1201), (0.3542, 0.9231, -0.05728), (0.3481, 0.9231, 0.005557), (0.3302, 0.9231, 0.06598), (0.301, 0.9231, 0.1217), (0.2617, 0.9231, 0.1705), (0.2139, 0.9231, 0.2105), (0.1593, 0.9231, 0.2403), (0.1001, 0.9231, 0.2586), (0.0, 0.9231, 0.2648), (0.0, 0.885, -0.8125), (0.01611, 0.8851, -0.8064), (0.0, 0.5127, -5.757), (0.08063, 0.3894, -5.931), (0.01704, 0.5127, -5.757), (0.08063, 0.3669, -5.931), (0.0, 0.5204, -5.757), (0.0, 0.4948, -5.757), (0.0, 0.499, -5.757), (0.0667, 0.429, -5.931), (0.02032, 0.4865, -5.757), (0.0, 0.4097, -5.772), (0.03936, 0.4633, -5.931), (0.008544, 0.4097, -5.772), (0.01584, 0.4875, -5.931), (0.01078, 0.4978, -5.931), (0.008544, 0.4097, -5.772), (0.01998, 0.4117, -5.772), (0.0, 0.5044, -5.931), (0.05698, 0.3223, -5.931), (0.02791, 0.4166, -5.772), (0.04307, 0.4348, -5.772), (0.06965, 0.3428, -5.931), (0.06641, 0.4255, -5.809), (0.04043, 0.3076, -5.931), (0.06641, 0.4079, -5.809), (0.0, 0.5204, -5.757), (0.02515, 0.2982, -5.931), (0.01031, 0.4813, -5.757), (0.05553, 0.4564, -5.809), (0.003112, 0.2943, -5.931), (0.0144, 0.482, -5.757), (0.03419, 0.4832, -5.809), (0.003112, 0.2943, -5.931), (0.0, 0.4903, -5.757), (0.01582, 0.5021, -5.809), (0.0, 0.2943, -5.931), (0.0, 0.5204, -5.757), (0.01187, 0.5101, -5.809), (0.02267, 0.4903, -5.757), (0.0, 0.5153, -5.809), (0.0, 0.4865, -5.757), (0.0, 0.4813, -5.757), (0.04794, 0.3731, -5.809), (0.0, 0.4838, -5.757), (0.0, 0.482, -5.757), (0.05783, 0.3891, -5.809), (0.0, 0.4813, -5.757), (0.03502, 0.3617, -5.809), (0.01724, 0.4838, -5.757), (0.01031, 0.4813, -5.757), (0.02309, 0.3543, -5.809), (0.005885, 0.3513, -5.809), (0.0, 0.4813, -5.757), (0.0, 0.4813, -5.757), (0.005885, 0.3513, -5.809), (0.02213, 0.5063, -5.757), (0.0, 0.3513, -5.809), (0.0, 0.3135, -5.862), (0.003924, 0.3135, -5.862), (0.04154, 0.4795, -5.772), (0.0365, 0.4242, -5.772), (0.003924, 0.3135, -5.862), (0.02462, 0.3171, -5.862), (0.03895, 0.326, -5.862), (0.06639, 0.359, -5.862), (0.02736, 0.4974, -5.772), (0.0545, 0.3397, -5.862), (0.0, 0.5187, -5.772), (0.0, 0.5107, -5.862), (0.01252, 0.5153, -5.772), (0.01112, 0.5045, -5.862), (0.01587, 0.4948, -5.862), (0.01515, 0.5099, -5.772), (0.03796, 0.4721, -5.862), (0.04877, 0.4473, -5.772), (0.06362, 0.4399, -5.862), (0.04877, 0.459, -5.772), (0.0767, 0.3816, -5.862), (0.0767, 0.4027, -5.862), (0.0, 0.5204, -5.757), (0.0, 0.5063, -5.757), (0.01173, 0.5191, -5.757), (0.0, 0.5172, -5.757), (0.01267, 0.5172, -5.757), (0.02471, 0.4948, -5.757), (0.02471, 0.499, -5.757), (0.0, 0.5191, -5.757), (0.05592, 0.3293, -5.897), (0.0387, 0.4671, -5.897), (0.07904, 0.3949, -5.897), (0.01075, 0.5009, -5.897), (0.0683, 0.3494, -5.897), (0.06542, 0.4336, -5.897), (0.03973, 0.315, -5.897), (0.0157, 0.4908, -5.897), (0.0248, 0.3058, -5.897), (0.0, 0.5074, -5.897), (0.003256, 0.302, -5.897), (0.0, 0.302, -5.897), (0.003256, 0.302, -5.897), (0.07904, 0.3729, -5.897), (0.1481, -0.02442, -9.095), (0.1481, -0.07075, -9.095), (0.0, -0.07075, -9.095), (0.0, -0.02442, -9.095), (0.1195, 0.05683, -9.095), (0.0, 0.05683, -9.095), (0.06337, 0.1273, -9.095), (0.0, 0.1273, -9.095), (0.01505, 0.1771, -9.095), (0.0, 0.1771, -9.095), (0.004649, 0.1982, -9.095), (0.0, 0.1982, -9.095), (0.0, 0.2119, -9.095), (0.0, 0.2119, -9.095), (0.0, -0.1623, -9.095), (0.09956, -0.1623, -9.095), (0.0, 0.2119, -9.095), (0.0, 0.2119, -9.095), (0.1256, -0.1201, -9.095), (0.0, -0.1201, -9.095), (0.06555, -0.1924, -9.095), (0.0, -0.1924, -9.095), (0.0, -0.2117, -9.095), (0.03418, -0.2117, -9.095), (0.0, -0.2197, -9.095), (0.0, -0.2197, -9.095), (0.0, -0.2197, -9.095), (0.0, -0.2197, -9.095), (0.0, -0.2197, -9.095), (0.0, -0.2197, -9.095)], [], [(1, 3, 942, 941), (1119, 3, 5, 1120), (1120, 5, 7, 1121), (1121, 7, 9, 1122), (1122, 9, 11, 1123), (1123, 11, 13, 1124), (1124, 13, 15, 1125), (1125, 15, 17, 1126), (1126, 17, 19, 1127), (1127, 19, 21, 1128), (1128, 21, 23, 1129), (1129, 23, 25, 1130), (1130, 25, 27, 1131), (1131, 27, 29, 1132), (1132, 29, 31, 1133), (1133, 31, 33, 1134), (287, 49, 50, 288), (286, 48, 49, 287), (285, 47, 48, 286), (284, 46, 47, 285), (283, 45, 46, 284), (282, 44, 45, 283), (281, 43, 44, 282), (280, 42, 43, 281), (279, 41, 42, 280), (278, 40, 41, 279), (277, 39, 40, 278), (276, 38, 39, 277), (275, 37, 38, 276), (274, 36, 37, 275), (273, 35, 36, 274), (272, 34, 35, 273), (136, 67, 51, 137), (137, 51, 52, 138), (138, 52, 53, 139), (139, 53, 54, 140), (140, 54, 55, 141), (141, 55, 56, 142), (142, 56, 57, 143), (143, 57, 58, 144), (144, 58, 59, 145), (145, 59, 60, 146), (146, 60, 61, 147), (147, 61, 62, 148), (148, 62, 63, 149), (149, 63, 64, 150), (150, 64, 65, 151), (151, 65, 66, 152), (67, 68, 69, 51), (51, 69, 70, 52), (52, 70, 71, 53), (53, 71, 72, 54), (54, 72, 73, 55), (55, 73, 74, 56), (56, 74, 75, 57), (57, 75, 76, 58), (58, 76, 77, 59), (59, 77, 78, 60), (60, 78, 79, 61), (61, 79, 80, 62), (62, 80, 81, 63), (63, 81, 82, 64), (64, 82, 83, 65), (65, 83, 84, 66), (116, 99, 100, 117), (115, 98, 99, 116), (114, 97, 98, 115), (113, 96, 97, 114), (112, 95, 96, 113), (111, 94, 95, 112), (110, 93, 94, 111), (109, 92, 93, 110), (108, 91, 92, 109), (107, 90, 91, 108), (106, 89, 90, 107), (105, 88, 89, 106), (104, 87, 88, 105), (103, 86, 87, 104), (102, 85, 86, 103), (118, 101, 85, 102), (135, 118, 102, 119), (119, 102, 103, 120), (120, 103, 104, 121), (121, 104, 105, 122), (122, 105, 106, 123), (123, 106, 107, 124), (124, 107, 108, 125), (125, 108, 109, 126), (126, 109, 110, 127), (127, 110, 111, 128), (128, 111, 112, 129), (129, 112, 113, 130), (130, 113, 114, 131), (131, 114, 115, 132), (132, 115, 116, 133), (133, 116, 117, 134), (915, 133, 134, 903), (927, 132, 133, 915), (939, 131, 132, 927), (876, 130, 131, 939), (880, 129, 130, 876), (886, 128, 129, 880), (892, 127, 128, 886), (898, 126, 127, 892), (904, 125, 126, 898), (910, 124, 125, 904), (916, 123, 124, 910), (922, 122, 123, 916), (928, 121, 122, 922), (934, 120, 121, 928), (940, 119, 120, 934), (882, 135, 119, 940), (99, 151, 152, 100), (98, 150, 151, 99), (97, 149, 150, 98), (96, 148, 149, 97), (95, 147, 148, 96), (94, 146, 147, 95), (93, 145, 146, 94), (92, 144, 145, 93), (91, 143, 144, 92), (90, 142, 143, 91), (89, 141, 142, 90), (88, 140, 141, 89), (87, 139, 140, 88), (86, 138, 139, 87), (85, 137, 138, 86), (101, 136, 137, 85), (186, 153, 154, 170), (170, 154, 155, 171), (171, 155, 156, 172), (172, 156, 157, 173), (173, 157, 158, 174), (174, 158, 159, 175), (175, 159, 160, 176), (176, 160, 161, 177), (177, 161, 162, 178), (178, 162, 163, 179), (179, 163, 164, 180), (180, 164, 165, 181), (181, 165, 166, 182), (182, 166, 167, 183), (183, 167, 168, 184), (184, 168, 169, 185), (236, 184, 185, 237), (235, 183, 184, 236), (234, 182, 183, 235), (233, 181, 182, 234), (232, 180, 181, 233), (231, 179, 180, 232), (230, 178, 179, 231), (229, 177, 178, 230), (228, 176, 177, 229), (227, 175, 176, 228), (226, 174, 175, 227), (225, 173, 174, 226), (224, 172, 173, 225), (223, 171, 172, 224), (222, 170, 171, 223), (221, 186, 170, 222), (68, 203, 187, 69), (69, 187, 188, 70), (70, 188, 189, 71), (71, 189, 190, 72), (72, 190, 191, 73), (73, 191, 192, 74), (74, 192, 193, 75), (75, 193, 194, 76), (76, 194, 195, 77), (77, 195, 196, 78), (78, 196, 197, 79), (79, 197, 198, 80), (80, 198, 199, 81), (81, 199, 200, 82), (82, 200, 201, 83), (83, 201, 202, 84), (254, 204, 205, 238), (238, 205, 206, 239), (239, 206, 207, 240), (240, 207, 208, 241), (241, 208, 209, 242), (242, 209, 210, 243), (243, 210, 211, 244), (244, 211, 212, 245), (245, 212, 213, 246), (246, 213, 214, 247), (247, 214, 215, 248), (248, 215, 216, 249), (249, 216, 217, 250), (250, 217, 218, 251), (251, 218, 219, 252), (252, 219, 220, 253), (204, 221, 222, 205), (205, 222, 223, 206), (206, 223, 224, 207), (207, 224, 225, 208), (208, 225, 226, 209), (209, 226, 227, 210), (210, 227, 228, 211), (211, 228, 229, 212), (212, 229, 230, 213), (213, 230, 231, 214), (214, 231, 232, 215), (215, 232, 233, 216), (216, 233, 234, 217), (217, 234, 235, 218), (218, 235, 236, 219), (219, 236, 237, 220), (201, 252, 253, 202), (200, 251, 252, 201), (199, 250, 251, 200), (198, 249, 250, 199), (197, 248, 249, 198), (196, 247, 248, 197), (195, 246, 247, 196), (194, 245, 246, 195), (193, 244, 245, 194), (192, 243, 244, 193), (191, 242, 243, 192), (190, 241, 242, 191), (189, 240, 241, 190), (188, 239, 240, 189), (187, 238, 239, 188), (203, 254, 238, 187), (49, 270, 271, 50), (48, 269, 270, 49), (47, 268, 269, 48), (46, 267, 268, 47), (45, 266, 267, 46), (44, 265, 266, 45), (43, 264, 265, 44), (42, 263, 264, 43), (41, 262, 263, 42), (40, 261, 262, 41), (39, 260, 261, 40), (38, 259, 260, 39), (37, 258, 259, 38), (36, 257, 258, 37), (35, 256, 257, 36), (34, 255, 945, 943), (153, 272, 273, 154), (154, 273, 274, 155), (155, 274, 275, 156), (156, 275, 276, 157), (157, 276, 277, 158), (158, 277, 278, 159), (159, 278, 279, 160), (160, 279, 280, 161), (161, 280, 281, 162), (162, 281, 282, 163), (163, 282, 283, 164), (164, 283, 284, 165), (165, 284, 285, 166), (166, 285, 286, 167), (167, 286, 287, 168), (168, 287, 288, 169), (306, 302, 360, 362), (372, 373, 405, 404), (358, 354, 386, 390), (291, 295, 293, 289), (296, 292, 290, 294), (294, 290, 298, 300), (321, 322, 370, 369), (289, 293, 299, 297), (300, 298, 302, 304), (356, 375, 407, 388), (297, 299, 303, 301), (301, 305, 361, 359), (301, 303, 307, 305), (335, 330, 374, 375), (304, 302, 306, 308), (289, 297, 357, 353), (308, 306, 310, 312), (376, 355, 387, 408), (305, 307, 311, 309), (312, 310, 314, 316), (354, 356, 388, 386), (309, 311, 315, 313), (329, 336, 376, 373), (313, 315, 319, 317), (345, 348, 382, 381), (316, 314, 318, 320), (320, 318, 322, 324), (375, 374, 406, 407), (317, 319, 323, 321), (318, 314, 366, 368), (331, 329, 328, 326), (348, 349, 383, 382), (335, 333, 332, 330), (295, 291, 336, 334), (292, 296, 333, 335), (334, 336, 329, 331), (313, 317, 367, 365), (340, 328, 372, 378), (298, 290, 354, 358), (330, 332, 325, 327), (355, 353, 385, 387), (339, 337, 341, 343), (327, 325, 337, 339), (373, 376, 408, 405), (326, 328, 340, 338), (352, 351, 346, 345), (327, 339, 377, 371), (338, 340, 344, 342), (290, 292, 356, 354), (350, 349, 348, 347), (352, 345, 381, 384), (343, 341, 351, 352), (342, 344, 349, 350), (367, 369, 401, 399), (370, 368, 400, 402), (369, 370, 402, 401), (368, 366, 398, 400), (365, 367, 399, 397), (363, 365, 397, 395), (383, 380, 412, 415), (328, 329, 373, 372), (343, 352, 384, 379), (314, 310, 364, 366), (349, 344, 380, 383), (330, 327, 371, 374), (336, 291, 355, 376), (322, 318, 368, 370), (302, 298, 358, 360), (309, 313, 365, 363), (339, 343, 379, 377), (292, 335, 375, 356), (344, 340, 378, 380), (305, 309, 363, 361), (317, 321, 369, 367), (291, 289, 353, 355), (297, 301, 359, 357), (310, 306, 362, 364), (641, 670, 445, 446), (643, 668, 440, 419), (648, 661, 444, 442), (647, 664, 421, 423), (642, 671, 431, 433), (652, 658, 424, 422), (646, 660, 434, 432), (651, 659, 420, 439), (645, 641, 446, 447), (650, 666, 438, 435), (644, 665, 441, 443), (656, 669, 427, 429), (657, 662, 430, 428), (653, 663, 436, 437), (658, 672, 426, 424), (385, 386, 388, 387), (386, 385, 389, 390), (390, 389, 391, 392), (392, 391, 393, 394), (394, 393, 395, 396), (396, 395, 397, 398), (398, 397, 399, 400), (400, 399, 401, 402), (387, 388, 407, 408), (408, 407, 406, 405), (404, 403, 409, 410), (405, 406, 403, 404), (410, 409, 411, 412), (415, 416, 413, 414), (412, 411, 416, 415), (659, 667, 418, 420), (353, 357, 389, 385), (660, 642, 433, 434), (649, 643, 419, 417), (374, 371, 403, 406), (655, 644, 443, 448), (360, 358, 390, 392), (371, 377, 409, 403), (357, 359, 391, 389), (661, 645, 447, 444), (662, 646, 432, 430), (378, 372, 404, 410), (654, 647, 423, 425), (663, 648, 442, 436), (359, 361, 393, 391), (377, 379, 411, 409), (362, 360, 392, 394), (664, 649, 417, 421), (380, 378, 410, 412), (665, 650, 435, 441), (666, 651, 439, 438), (384, 381, 413, 416), (667, 652, 422, 418), (361, 363, 395, 393), (382, 383, 415, 414), (668, 653, 437, 440), (364, 362, 394, 396), (669, 654, 425, 427), (670, 655, 448, 445), (381, 382, 414, 413), (671, 656, 429, 431), (672, 657, 428, 426), (379, 384, 416, 411), (366, 364, 396, 398), (429, 427, 459, 461), (428, 430, 462, 460), (436, 442, 474, 468), (441, 435, 467, 473), (438, 439, 471, 470), (421, 417, 449, 453), (440, 437, 469, 472), (418, 422, 454, 450), (427, 425, 457, 459), (426, 428, 460, 458), (433, 431, 463, 465), (447, 446, 478, 479), (432, 434, 466, 464), (435, 438, 470, 467), (437, 436, 468, 469), (452, 451, 472, 471), (451, 452, 450, 449), (449, 450, 454, 453), (453, 454, 456, 455), (455, 456, 458, 457), (457, 458, 460, 459), (459, 460, 462, 461), (461, 462, 464, 463), (463, 464, 466, 465), (471, 472, 469, 470), (470, 469, 468, 467), (467, 468, 474, 473), (473, 474, 476, 475), (480, 479, 478, 477), (475, 476, 479, 480), (422, 424, 456, 454), (443, 441, 473, 475), (439, 420, 452, 471), (423, 421, 453, 455), (442, 444, 476, 474), (419, 440, 472, 451), (446, 445, 477, 478), (431, 429, 461, 463), (445, 448, 480, 477), (425, 423, 455, 457), (430, 432, 464, 462), (417, 419, 451, 449), (420, 418, 450, 452), (444, 447, 479, 476), (434, 433, 465, 466), (424, 426, 458, 456), (448, 443, 475, 480), (308, 312, 512, 511), (319, 315, 510, 509), (346, 351, 508, 507), (311, 307, 506, 505), (334, 331, 504, 503), (294, 300, 502, 501), (332, 333, 500, 499), (337, 325, 498, 497), (299, 293, 496, 495), (326, 338, 494, 493), (307, 303, 492, 506), (316, 320, 491, 490), (342, 350, 489, 488), (351, 341, 487, 508), (293, 295, 486, 496), (324, 323, 485, 484), (296, 294, 501, 483), (304, 308, 511, 482), (331, 326, 493, 504), (312, 316, 490, 512), (315, 311, 505, 510), (341, 337, 497, 487), (325, 332, 499, 498), (350, 347, 481, 489), (333, 296, 483, 500), (320, 324, 484, 491), (300, 304, 482, 502), (323, 319, 509, 485), (303, 299, 495, 492), (338, 342, 488, 494), (295, 334, 503, 486), (347, 346, 507, 481), (511, 512, 529, 544), (509, 510, 528, 543), (507, 508, 527, 542), (505, 506, 526, 541), (503, 504, 525, 540), (501, 502, 524, 539), (499, 500, 523, 538), (497, 498, 522, 537), (495, 496, 521, 536), (493, 494, 520, 535), (506, 492, 519, 526), (490, 491, 518, 534), (488, 489, 517, 533), (508, 487, 516, 527), (496, 486, 515, 521), (484, 485, 514, 532), (483, 501, 539, 531), (482, 511, 544, 530), (504, 493, 535, 525), (512, 490, 534, 529), (510, 505, 541, 528), (487, 497, 537, 516), (498, 499, 538, 522), (489, 481, 513, 517), (500, 483, 531, 523), (491, 484, 532, 518), (502, 482, 530, 524), (485, 509, 543, 514), (492, 495, 536, 519), (494, 488, 533, 520), (486, 503, 540, 515), (481, 507, 542, 513), (544, 529, 561, 576), (543, 528, 560, 575), (542, 527, 559, 574), (541, 526, 558, 573), (540, 525, 557, 572), (539, 524, 556, 571), (538, 523, 555, 570), (537, 522, 554, 569), (536, 521, 553, 568), (535, 520, 552, 567), (526, 519, 551, 558), (534, 518, 550, 566), (533, 517, 549, 565), (527, 516, 548, 559), (521, 515, 547, 553), (532, 514, 546, 564), (531, 539, 571, 563), (530, 544, 576, 562), (525, 535, 567, 557), (529, 534, 566, 561), (528, 541, 573, 560), (516, 537, 569, 548), (522, 538, 570, 554), (517, 513, 545, 549), (523, 531, 563, 555), (518, 532, 564, 550), (524, 530, 562, 556), (514, 543, 575, 546), (519, 536, 568, 551), (520, 533, 565, 552), (515, 540, 572, 547), (513, 542, 574, 545), (576, 561, 593, 608), (575, 560, 592, 607), (574, 559, 591, 606), (573, 558, 590, 605), (572, 557, 589, 604), (571, 556, 588, 603), (570, 555, 587, 602), (569, 554, 586, 601), (568, 553, 585, 600), (567, 552, 584, 599), (558, 551, 583, 590), (566, 550, 582, 598), (565, 549, 581, 597), (559, 548, 580, 591), (553, 547, 579, 585), (564, 546, 578, 596), (563, 571, 603, 595), (562, 576, 608, 594), (557, 567, 599, 589), (561, 566, 598, 593), (560, 573, 605, 592), (548, 569, 601, 580), (554, 570, 602, 586), (549, 545, 577, 581), (555, 563, 595, 587), (550, 564, 596, 582), (556, 562, 594, 588), (546, 575, 607, 578), (551, 568, 600, 583), (552, 565, 597, 584), (547, 572, 604, 579), (545, 574, 606, 577), (608, 593, 625, 640), (607, 592, 624, 639), (606, 591, 623, 638), (605, 590, 622, 637), (604, 589, 621, 636), (603, 588, 620, 635), (602, 587, 619, 634), (601, 586, 618, 633), (600, 585, 617, 632), (599, 584, 616, 631), (590, 583, 615, 622), (598, 582, 614, 630), (597, 581, 613, 629), (591, 580, 612, 623), (585, 579, 611, 617), (596, 578, 610, 628), (595, 603, 635, 627), (594, 608, 640, 626), (589, 599, 631, 621), (593, 598, 630, 625), (592, 605, 637, 624), (580, 601, 633, 612), (586, 602, 634, 618), (581, 577, 609, 613), (587, 595, 627, 619), (582, 596, 628, 614), (588, 594, 626, 620), (578, 607, 639, 610), (583, 600, 632, 615), (584, 597, 629, 616), (579, 604, 636, 611), (577, 606, 638, 609), (640, 625, 657, 672), (639, 624, 656, 671), (638, 623, 655, 670), (637, 622, 654, 669), (636, 621, 653, 668), (635, 620, 652, 667), (634, 619, 651, 666), (633, 618, 650, 665), (632, 617, 649, 664), (631, 616, 648, 663), (622, 615, 647, 654), (630, 614, 646, 662), (629, 613, 645, 661), (623, 612, 644, 655), (617, 611, 643, 649), (628, 610, 642, 660), (627, 635, 667, 659), (626, 640, 672, 658), (621, 631, 663, 653), (625, 630, 662, 657), (624, 637, 669, 656), (612, 633, 665, 644), (618, 634, 666, 650), (613, 609, 641, 645), (619, 627, 659, 651), (614, 628, 660, 646), (620, 626, 658, 652), (610, 639, 671, 642), (615, 632, 664, 647), (616, 629, 661, 648), (611, 636, 668, 643), (609, 638, 670, 641), (673, 674, 676, 675), (687, 766, 765, 675), (846, 848, 749, 751), (674, 673, 677, 678), (674, 761, 779, 676), (673, 756, 788, 677), (680, 759, 762, 678), (678, 762, 761, 674), (677, 788, 753, 679), (868, 847, 735, 737), (679, 753, 771, 681), (678, 677, 679, 680), (682, 760, 759, 680), (867, 846, 751, 750), (684, 790, 760, 682), (866, 857, 714, 716), (681, 771, 775, 683), (680, 679, 681, 682), (686, 789, 790, 684), (682, 681, 683, 684), (683, 775, 776, 685), (865, 845, 730, 732), (754, 789, 686, 701), (684, 683, 685, 686), (676, 779, 787, 688), (864, 844, 723, 725), (757, 766, 687, 689), (675, 676, 688, 687), (840, 843, 742, 738), (688, 787, 777, 690), (689, 690, 692, 691), (687, 688, 690, 689), (863, 842, 745, 747), (691, 758, 757, 689), (862, 833, 719, 721), (853, 834, 740, 741), (690, 777, 778, 692), (693, 763, 758, 691), (712, 782, 783, 697), (692, 778, 792, 694), (694, 792, 782, 712), (691, 692, 694, 693), (854, 859, 715, 713), (693, 694, 712, 695), (696, 767, 764, 695), (698, 768, 767, 696), (697, 783, 770, 699), (695, 712, 697, 696), (855, 835, 731, 729), (700, 755, 754, 701), (702, 774, 768, 698), (685, 776, 755, 700), (686, 685, 700, 701), (699, 770, 769, 703), (838, 860, 736, 752), (703, 769, 772, 705), (698, 699, 703, 702), (856, 836, 722, 720), (704, 786, 774, 702), (706, 785, 786, 704), (705, 772, 773, 707), (702, 703, 705, 704), (857, 837, 718, 714), (858, 838, 752, 733), (704, 705, 707, 706), (859, 839, 727, 715), (708, 791, 785, 706), (710, 781, 791, 708), (707, 773, 784, 709), (711, 780, 781, 710), (706, 707, 709, 708), (709, 784, 780, 711), (708, 709, 711, 710), (860, 840, 738, 736), (695, 764, 763, 693), (697, 699, 698, 696), (861, 841, 739, 743), (715, 716, 714, 713), (713, 714, 718, 717), (717, 718, 720, 719), (719, 720, 722, 721), (721, 722, 724, 723), (723, 724, 726, 725), (716, 715, 727, 728), (728, 727, 729, 730), (732, 731, 733, 734), (730, 729, 731, 732), (735, 752, 736, 737), (736, 738, 739, 737), (725, 726, 741, 740), (739, 738, 742, 743), (743, 742, 744, 745), (747, 746, 748, 749), (745, 744, 746, 747), (749, 748, 750, 751), (735, 734, 733, 752), (834, 864, 725, 740), (869, 849, 746, 744), (845, 850, 728, 730), (833, 851, 717, 719), (870, 852, 726, 724), (871, 867, 750, 748), (835, 858, 733, 731), (852, 853, 741, 726), (844, 862, 721, 723), (839, 855, 729, 727), (837, 856, 720, 718), (843, 869, 744, 742), (872, 865, 732, 734), (842, 861, 743, 745), (849, 871, 748, 746), (841, 868, 737, 739), (850, 866, 716, 728), (836, 870, 724, 722), (848, 863, 747, 749), (847, 872, 734, 735), (851, 854, 713, 717), (788, 756, 814, 811), (782, 792, 832, 807), (784, 773, 823, 808), (760, 790, 830, 796), (787, 779, 826, 810), (770, 783, 828, 801), (785, 791, 831, 809), (772, 769, 821, 802), (792, 778, 825, 832), (774, 786, 829, 803), (762, 759, 816, 797), (766, 757, 815, 799), (775, 771, 822, 804), (789, 754, 813, 812), (758, 763, 818, 795), (791, 781, 827, 831), (790, 789, 812, 830), (753, 788, 811, 793), (777, 787, 810, 805), (786, 785, 809, 829), (755, 776, 824, 794), (769, 770, 801, 821), (767, 768, 800, 820), (765, 766, 799, 819), (763, 764, 798, 818), (761, 762, 797, 817), (759, 760, 796, 816), (764, 767, 820, 798), (757, 758, 795, 815), (756, 765, 819, 814), (754, 755, 794, 813), (771, 753, 793, 822), (773, 772, 802, 823), (768, 774, 803, 800), (776, 775, 804, 824), (778, 777, 805, 825), (779, 761, 817, 826), (781, 780, 806, 827), (783, 782, 807, 828), (780, 784, 808, 806), (811, 814, 854, 851), (807, 832, 872, 847), (808, 823, 863, 848), (796, 830, 870, 836), (810, 826, 866, 850), (801, 828, 868, 841), (809, 831, 871, 849), (802, 821, 861, 842), (832, 825, 865, 872), (803, 829, 869, 843), (797, 816, 856, 837), (799, 815, 855, 839), (804, 822, 862, 844), (812, 813, 853, 852), (795, 818, 858, 835), (831, 827, 867, 871), (830, 812, 852, 870), (793, 811, 851, 833), (805, 810, 850, 845), (829, 809, 849, 869), (794, 824, 864, 834), (821, 801, 841, 861), (820, 800, 840, 860), (819, 799, 839, 859), (818, 798, 838, 858), (817, 797, 837, 857), (816, 796, 836, 856), (798, 820, 860, 838), (815, 795, 835, 855), (814, 819, 859, 854), (813, 794, 834, 853), (822, 793, 833, 862), (823, 802, 842, 863), (800, 803, 843, 840), (824, 804, 844, 864), (825, 805, 845, 865), (826, 817, 857, 866), (827, 806, 846, 867), (828, 807, 847, 868), (806, 808, 848, 846), (932, 934, 928, 926), (911, 913, 907, 905), (913, 914, 908, 907), (920, 922, 916, 914), (917, 919, 913, 911), (919, 920, 914, 913), (8, 917, 911, 10), (925, 926, 920, 919), (926, 928, 922, 920), (923, 925, 919, 917), (6, 923, 917, 8), (22, 877, 873, 24), (10, 911, 905, 12), (929, 931, 925, 923), (16, 893, 887, 18), (931, 932, 926, 925), (893, 895, 889, 887), (4, 929, 923, 6), (902, 904, 898, 896), (937, 938, 932, 931), (899, 901, 895, 893), (938, 940, 934, 932), (901, 902, 896, 895), (935, 937, 931, 929), (14, 899, 893, 16), (2, 935, 929, 4), (908, 910, 904, 902), (885, 882, 940, 938), (907, 908, 902, 901), (12, 905, 899, 14), (891, 888, 937, 935), (888, 885, 938, 937), (905, 907, 901, 899), (0, 891, 935, 2), (914, 916, 910, 908), (30, 906, 894, 32), (924, 927, 915, 912), (28, 918, 906, 30), (921, 924, 912, 909), (936, 939, 927, 924), (933, 936, 924, 921), (930, 933, 921, 918), (26, 930, 918, 28), (875, 876, 939, 936), (874, 875, 936, 933), (873, 874, 933, 930), (24, 873, 930, 26), (879, 880, 876, 875), (878, 879, 875, 874), (912, 915, 903, 900), (909, 912, 900, 897), (906, 909, 897, 894), (918, 921, 909, 906), (877, 878, 874, 873), (884, 886, 880, 879), (883, 884, 879, 878), (881, 883, 878, 877), (890, 892, 886, 884), (20, 881, 877, 22), (889, 890, 884, 883), (887, 889, 883, 881), (18, 887, 881, 20), (896, 898, 892, 890), (895, 896, 890, 889), (1135, 941, 942, 1136), (943, 945, 946, 944), (1119, 256, 946, 1136), (256, 35, 944, 946), (35, 34, 943, 944), (1118, 1, 941, 1135), (6, 8, 951, 950), (16, 18, 956, 955), (26, 28, 961, 960), (2, 4, 949, 948), (12, 14, 954, 953), (22, 24, 959, 958), (8, 10, 952, 951), (18, 20, 957, 956), (28, 30, 962, 961), (4, 6, 950, 949), (14, 16, 955, 954), (0, 2, 948, 947), (24, 26, 960, 959), (10, 12, 953, 952), (20, 22, 958, 957), (30, 32, 963, 962), (956, 957, 974, 973), (949, 950, 967, 966), (957, 958, 975, 974), (950, 951, 968, 967), (958, 959, 976, 975), (951, 952, 969, 968), (959, 960, 977, 976), (952, 953, 970, 969), (960, 961, 978, 977), (953, 954, 971, 970), (961, 962, 979, 978), (954, 955, 972, 971), (947, 948, 965, 964), (962, 963, 980, 979), (955, 956, 973, 972), (948, 949, 966, 965), (977, 978, 995, 994), (970, 971, 988, 987), (978, 979, 996, 995), (971, 972, 989, 988), (964, 965, 982, 981), (979, 980, 997, 996), (972, 973, 990, 989), (965, 966, 983, 982), (973, 974, 991, 990), (966, 967, 984, 983), (974, 975, 992, 991), (967, 968, 985, 984), (975, 976, 993, 992), (968, 969, 986, 985), (976, 977, 994, 993), (969, 970, 987, 986), (988, 989, 1006, 1005), (981, 982, 999, 998), (996, 997, 1014, 1013), (989, 990, 1007, 1006), (982, 983, 1000, 999), (990, 991, 1008, 1007), (983, 984, 1001, 1000), (991, 992, 1009, 1008), (984, 985, 1002, 1001), (992, 993, 1010, 1009), (985, 986, 1003, 1002), (993, 994, 1011, 1010), (986, 987, 1004, 1003), (994, 995, 1012, 1011), (987, 988, 1005, 1004), (995, 996, 1013, 1012), (1114, 1036, 1035, 1110), (1110, 1035, 1047, 1106), (1106, 1047, 1042, 1102), (1102, 1042, 1048, 1094), (1094, 1048, 1043, 1090), (1090, 1043, 1038, 1086), (1086, 1038, 1049, 1082), (1082, 1049, 1044, 1078), (1078, 1044, 1039, 1074), (1074, 1039, 1033, 1070), (1070, 1033, 1045, 1066), (1066, 1045, 1040, 1062), (1062, 1040, 1034, 1058), (1058, 1034, 1037, 1098), (1098, 1037, 1046, 1054), (1054, 1046, 1041, 1050), (1047, 1035, 1030), (1048, 1042, 1030), (1038, 1043, 1030), (1044, 1049, 1030), (1033, 1039, 1030), (1040, 1045, 1030), (1037, 1034, 1030), (1041, 1046, 1030), (1035, 1036, 1030), (1042, 1047, 1030), (1043, 1048, 1030), (1049, 1038, 1030), (1039, 1044, 1030), (1045, 1033, 1030), (1034, 1040, 1030), (1046, 1037, 1030), (1031, 1057, 1053, 1032), (1057, 1056, 1052, 1053), (1056, 1055, 1051, 1052), (1055, 1054, 1050, 1051), (1029, 1101, 1057, 1031), (1101, 1100, 1056, 1057), (1100, 1099, 1055, 1056), (1099, 1098, 1054, 1055), (1028, 1061, 1101, 1029), (1061, 1060, 1100, 1101), (1060, 1059, 1099, 1100), (1059, 1058, 1098, 1099), (1027, 1065, 1061, 1028), (1065, 1064, 1060, 1061), (1064, 1063, 1059, 1060), (1063, 1062, 1058, 1059), (1026, 1069, 1065, 1027), (1069, 1068, 1064, 1065), (1068, 1067, 1063, 1064), (1067, 1066, 1062, 1063), (1025, 1073, 1069, 1026), (1073, 1072, 1068, 1069), (1072, 1071, 1067, 1068), (1071, 1070, 1066, 1067), (1024, 1077, 1073, 1025), (1077, 1076, 1072, 1073), (1076, 1075, 1071, 1072), (1075, 1074, 1070, 1071), (1023, 1081, 1077, 1024), (1081, 1080, 1076, 1077), (1080, 1079, 1075, 1076), (1079, 1078, 1074, 1075), (1022, 1085, 1081, 1023), (1085, 1084, 1080, 1081), (1084, 1083, 1079, 1080), (1083, 1082, 1078, 1079), (1021, 1089, 1085, 1022), (1089, 1088, 1084, 1085), (1088, 1087, 1083, 1084), (1087, 1086, 1082, 1083), (1020, 1093, 1089, 1021), (1093, 1092, 1088, 1089), (1092, 1091, 1087, 1088), (1091, 1090, 1086, 1087), (1019, 1097, 1093, 1020), (1097, 1096, 1092, 1093), (1096, 1095, 1091, 1092), (1095, 1094, 1090, 1091), (1018, 1105, 1097, 1019), (1105, 1104, 1096, 1097), (1104, 1103, 1095, 1096), (1103, 1102, 1094, 1095), (1017, 1109, 1105, 1018), (1109, 1108, 1104, 1105), (1108, 1107, 1103, 1104), (1107, 1106, 1102, 1103), (1016, 1113, 1109, 1017), (1113, 1112, 1108, 1109), (1112, 1111, 1107, 1108), (1111, 1110, 1106, 1107), (1015, 1117, 1113, 1016), (1117, 1116, 1112, 1113), (1116, 1115, 1111, 1112), (1115, 1114, 1110, 1111), (323, 324, 322, 321), (345, 346, 347, 348), (209, 242, 241, 208), (255, 1118, 1135, 945), (3, 1119, 1136, 942), (945, 1135, 1136, 946), (270, 1133, 1134, 271), (269, 1132, 1133, 270), (268, 1131, 1132, 269), (267, 1130, 1131, 268), (266, 1129, 1130, 267), (265, 1128, 1129, 266), (264, 1127, 1128, 265), (263, 1126, 1127, 264), (262, 1125, 1126, 263), (261, 1124, 1125, 262), (260, 1123, 1124, 261), (259, 1122, 1123, 260), (258, 1121, 1122, 259), (257, 1120, 1121, 258), (256, 1119, 1120, 257), (675, 765, 756, 673), (1139, 1137, 1218, 1219), (1162, 1159, 1257, 1260), (1179, 1184, 1166, 1180), (1190, 1192, 1146, 1148), (1168, 1165, 1261, 1264), (1143, 1221, 1220, 1142), (1138, 1144, 1241, 1237), (1167, 1164, 1195, 1201), (1147, 1149, 1245, 1243), (1183, 1186, 1152, 1155), (1187, 1190, 1148, 1151), (1140, 1138, 1237, 1238), (1221, 1143, 1216, 1191), (1142, 1220, 1174, 1169), (1159, 1154, 1252, 1257), (1150, 1153, 1249, 1247), (1233, 1234, 1193, 1194), (1155, 1152, 1166, 1184), (1144, 1147, 1243, 1241), (1182, 1177, 1189, 1188), (1180, 1166, 1163, 1177), (1176, 1145, 1184, 1179), (1171, 1168, 1264, 1266), (1191, 1216, 1137, 1139), (1169, 1174, 1145, 1176), (1157, 1140, 1238, 1255), (1177, 1163, 1185, 1189), (1208, 1201, 1139, 1219), (1165, 1162, 1260, 1261), (1195, 1212, 1221, 1191), (1152, 1151, 1163, 1166), (1196, 1155, 1184, 1145), (1154, 1157, 1255, 1252), (1149, 1150, 1247, 1245), (1212, 1210, 1220, 1221), (1200, 1202, 1178, 1181), (1211, 1214, 1158, 1164), (1199, 1198, 1186, 1183), (1213, 1200, 1181, 1160), (1206, 1207, 1170, 1173), (1198, 1197, 1187, 1186), (1209, 1211, 1164, 1167), (1194, 1193, 1192, 1190), (1204, 1206, 1173, 1175), (1207, 1209, 1167, 1170), (1236, 1227, 1200, 1213), (1230, 1224, 1209, 1207), (1235, 1233, 1194, 1197), (1223, 1229, 1199, 1202), (1228, 1225, 1214, 1211), (1231, 1235, 1197, 1198), (1226, 1230, 1207, 1206), (1197, 1194, 1190, 1187), (1202, 1199, 1183, 1178), (1214, 1213, 1160, 1158), (1219, 1218, 1222, 1217), (1227, 1223, 1202, 1200), (1225, 1236, 1213, 1214), (1156, 1196, 1145, 1174), (1151, 1148, 1185, 1163), (1205, 1208, 1219, 1217), (1224, 1228, 1211, 1209), (1229, 1231, 1198, 1199), (1232, 1226, 1206, 1204), (1215, 1141, 1172, 1161), (1160, 1181, 1156, 1210), (1164, 1158, 1212, 1195), (1217, 1222, 1141, 1215), (1186, 1187, 1151, 1152), (1181, 1178, 1196, 1156), (1178, 1183, 1155, 1196), (1173, 1170, 1208, 1205), (1148, 1146, 1189, 1185), (1158, 1160, 1210, 1212), (1175, 1173, 1205, 1203), (1170, 1167, 1201, 1208), (1210, 1156, 1174, 1220), (1203, 1205, 1217, 1215), (1201, 1195, 1191, 1139), (1153, 1150, 1226, 1232), (1159, 1162, 1231, 1229), (1147, 1144, 1228, 1224), (1138, 1140, 1236, 1225), (1157, 1154, 1223, 1227), (1150, 1149, 1230, 1226), (1162, 1165, 1235, 1231), (1144, 1138, 1225, 1228), (1154, 1159, 1229, 1223), (1165, 1168, 1233, 1235), (1149, 1147, 1224, 1230), (1140, 1157, 1227, 1236), (1168, 1171, 1234, 1233), (1240, 1239, 1238, 1237), (1241, 1243, 1244, 1242), (1237, 1241, 1242, 1240), (1245, 1247, 1248, 1246), (1243, 1245, 1246, 1244), (1247, 1249, 1250, 1248), (1239, 1256, 1255, 1238), (1249, 1253, 1254, 1250), (1256, 1251, 1252, 1255), (1251, 1258, 1257, 1252), (1258, 1259, 1260, 1257), (1259, 1263, 1261, 1260), (1262, 1265, 1266, 1263), (1263, 1266, 1264, 1261)])
me_cylinder_001.polygons.foreach_set('use_smooth', [True] * 1191)
me_cylinder_001.use_remesh_preserve_volume = False
me_cylinder_001.use_remesh_preserve_attributes = False
me_cylinder_001.use_mirror_vertex_groups = False
me_cylinder_001.update()

# ---- objects
ob_cylinder = bpy.data.objects.new('Cylinder', me_cylinder_001)

# ---- transforms, parenting, visibility, modifiers, constraints
ob_cylinder.location = (0.0, 0.0, 0.0)
ob_cylinder.scale = (0.4044, 2.847, 0.4044)
ob_cylinder.lineart.crease_threshold = 0.0
_m = ob_cylinder.modifiers.new('Mirror', 'MIRROR')
_m.use_clip = True

# ---- collection membership
col_collection_1.objects.link(ob_cylinder)

# ---- scene / render settings (as saved in the file)
scene.frame_start = 1; scene.frame_end = 250; scene.frame_set(190)
scene.render.engine = 'BLENDER_EEVEE_NEXT'
scene.render.resolution_percentage = 50
scene.render.dither_intensity = 0.0
scene.cycles.use_denoising = False
scene.cycles.samples = 128
scene.cycles.sampling_pattern = 'TABULATED_SOBOL'
scene.cycles.use_adaptive_sampling = False
scene.cycles.use_light_tree = False
scene.cycles.blur_glossy = 0.0
scene.cycles.sample_clamp_indirect = 0.0
scene.view_settings.view_transform = 'Standard'
bpy.context.view_layer.update()

# ---- added for rendering (the .blend has no active camera and no usable light): camera, sun
cam_auto = bpy.data.cameras.new('AutoCamera')
cam_auto.lens = 50.0
cam_auto.sensor_width = 36.0
cam_auto.clip_end = 1000.0
ob_auto_camera = bpy.data.objects.new('AutoCamera', cam_auto)
scene.collection.objects.link(ob_auto_camera)
ob_auto_camera.location = (11.0806, -13.0249, 7.36015)
ob_auto_camera.rotation_euler = (1.09748, -7.21219e-08, 0.694738)
scene.camera = ob_auto_camera
light_auto_sun = bpy.data.lights.new('AutoSun', 'SUN')
light_auto_sun.energy = 3.0
light_auto_sun.angle = 0.0523599
ob_auto_sun = bpy.data.objects.new('AutoSun', light_auto_sun)
scene.collection.objects.link(ob_auto_sun)
ob_auto_sun.rotation_euler = (0.872665, 0.174533, 0.523599)
bpy.context.view_layer.update()
